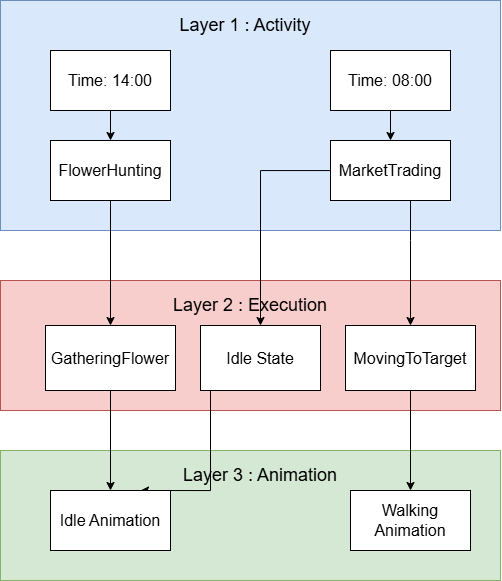

The diagram above was exported from draw.io. Its source (the exported page's mxGraphModel, read from the mxfile embedded in the PNG):
<mxGraphModel dx="1226" dy="701" grid="1" gridSize="10" guides="1" tooltips="1" connect="1" arrows="1" fold="1" page="1" pageScale="1" pageWidth="11920" pageHeight="11200" math="0" shadow="0">
  <root>
    <mxCell id="0" />
    <mxCell id="1" parent="0" />
    <mxCell id="g-q0SBlGNOZxSBpOUBSX-2" parent="1" style="rounded=0;whiteSpace=wrap;html=1;fillColor=#dae8fc;strokeColor=#6c8ebf;" value="" vertex="1">
      <mxGeometry height="230" width="500" x="720" y="120" as="geometry" />
    </mxCell>
    <mxCell id="g-q0SBlGNOZxSBpOUBSX-3" parent="1" style="text;html=1;whiteSpace=wrap;strokeColor=none;fillColor=none;align=center;verticalAlign=middle;rounded=0;" value="&lt;font style=&quot;font-size: 18px;&quot;&gt;Layer 1 : Activity&lt;/font&gt;" vertex="1">
      <mxGeometry height="30" width="170" x="880" y="130" as="geometry" />
    </mxCell>
    <mxCell id="g-q0SBlGNOZxSBpOUBSX-8" edge="1" parent="1" source="g-q0SBlGNOZxSBpOUBSX-4" style="edgeStyle=orthogonalEdgeStyle;rounded=0;orthogonalLoop=1;jettySize=auto;html=1;" target="g-q0SBlGNOZxSBpOUBSX-6" value="">
      <mxGeometry relative="1" as="geometry" />
    </mxCell>
    <mxCell id="g-q0SBlGNOZxSBpOUBSX-4" parent="1" style="rounded=0;whiteSpace=wrap;html=1;" value="&lt;font style=&quot;font-size: 16px;&quot;&gt;Time: 14:00&lt;/font&gt;" vertex="1">
      <mxGeometry height="60" width="120" x="770" y="170" as="geometry" />
    </mxCell>
    <mxCell id="g-q0SBlGNOZxSBpOUBSX-9" edge="1" parent="1" source="g-q0SBlGNOZxSBpOUBSX-5" style="edgeStyle=orthogonalEdgeStyle;rounded=0;orthogonalLoop=1;jettySize=auto;html=1;" target="g-q0SBlGNOZxSBpOUBSX-7" value="">
      <mxGeometry relative="1" as="geometry" />
    </mxCell>
    <mxCell id="g-q0SBlGNOZxSBpOUBSX-5" parent="1" style="rounded=0;whiteSpace=wrap;html=1;" value="&lt;span style=&quot;font-size: 16px;&quot;&gt;Time: 08:00&lt;/span&gt;" vertex="1">
      <mxGeometry height="60" width="120" x="1050" y="170" as="geometry" />
    </mxCell>
    <mxCell id="g-q0SBlGNOZxSBpOUBSX-10" parent="1" style="rounded=0;whiteSpace=wrap;html=1;fillColor=#f8cecc;strokeColor=#b85450;" value="" vertex="1">
      <mxGeometry height="130" width="500" x="720" y="400" as="geometry" />
    </mxCell>
    <mxCell id="g-q0SBlGNOZxSBpOUBSX-16" edge="1" parent="1" source="g-q0SBlGNOZxSBpOUBSX-6" style="edgeStyle=orthogonalEdgeStyle;rounded=0;orthogonalLoop=1;jettySize=auto;html=1;entryX=0.5;entryY=0;entryDx=0;entryDy=0;" target="g-q0SBlGNOZxSBpOUBSX-11">
      <mxGeometry relative="1" as="geometry" />
    </mxCell>
    <mxCell id="g-q0SBlGNOZxSBpOUBSX-6" parent="1" style="rounded=0;whiteSpace=wrap;html=1;" value="&lt;span style=&quot;font-size: 16px;&quot;&gt;FlowerHunting&lt;/span&gt;" vertex="1">
      <mxGeometry height="60" width="120" x="770" y="260" as="geometry" />
    </mxCell>
    <mxCell id="g-q0SBlGNOZxSBpOUBSX-17" edge="1" parent="1" source="g-q0SBlGNOZxSBpOUBSX-7" style="edgeStyle=orthogonalEdgeStyle;rounded=0;orthogonalLoop=1;jettySize=auto;html=1;entryX=0.5;entryY=0;entryDx=0;entryDy=0;" target="g-q0SBlGNOZxSBpOUBSX-14">
      <mxGeometry relative="1" as="geometry">
        <Array as="points">
          <mxPoint x="1130" y="360" />
          <mxPoint x="1130" y="360" />
        </Array>
      </mxGeometry>
    </mxCell>
    <mxCell id="g-q0SBlGNOZxSBpOUBSX-18" edge="1" parent="1" source="g-q0SBlGNOZxSBpOUBSX-7" style="edgeStyle=orthogonalEdgeStyle;rounded=0;orthogonalLoop=1;jettySize=auto;html=1;" target="g-q0SBlGNOZxSBpOUBSX-13">
      <mxGeometry relative="1" as="geometry" />
    </mxCell>
    <mxCell id="g-q0SBlGNOZxSBpOUBSX-7" parent="1" style="rounded=0;whiteSpace=wrap;html=1;" value="&lt;span style=&quot;font-size: 16px;&quot;&gt;MarketTrading&lt;/span&gt;" vertex="1">
      <mxGeometry height="60" width="120" x="1050" y="260" as="geometry" />
    </mxCell>
    <mxCell id="g-q0SBlGNOZxSBpOUBSX-20" parent="1" style="rounded=0;whiteSpace=wrap;html=1;fillColor=#d5e8d4;strokeColor=#82b366;" value="" vertex="1">
      <mxGeometry height="130" width="500" x="720" y="570" as="geometry" />
    </mxCell>
    <mxCell id="g-q0SBlGNOZxSBpOUBSX-24" edge="1" parent="1" source="g-q0SBlGNOZxSBpOUBSX-11" style="edgeStyle=orthogonalEdgeStyle;rounded=0;orthogonalLoop=1;jettySize=auto;html=1;entryX=0.5;entryY=0;entryDx=0;entryDy=0;" target="g-q0SBlGNOZxSBpOUBSX-22">
      <mxGeometry relative="1" as="geometry" />
    </mxCell>
    <mxCell id="g-q0SBlGNOZxSBpOUBSX-11" parent="1" style="rounded=0;whiteSpace=wrap;html=1;" value="&lt;span style=&quot;font-size: 16px;&quot;&gt;GatheringFlower&lt;/span&gt;" vertex="1">
      <mxGeometry height="65" width="130" x="765" y="445" as="geometry" />
    </mxCell>
    <mxCell id="g-q0SBlGNOZxSBpOUBSX-12" parent="1" style="text;html=1;whiteSpace=wrap;strokeColor=none;fillColor=none;align=center;verticalAlign=middle;rounded=0;" value="&lt;font style=&quot;font-size: 18px;&quot;&gt;Layer 2 : Execution&lt;/font&gt;" vertex="1">
      <mxGeometry height="30" width="170" x="885" y="410" as="geometry" />
    </mxCell>
    <mxCell id="g-q0SBlGNOZxSBpOUBSX-25" edge="1" parent="1" source="g-q0SBlGNOZxSBpOUBSX-13" style="edgeStyle=orthogonalEdgeStyle;rounded=0;orthogonalLoop=1;jettySize=auto;html=1;entryX=0.75;entryY=0;entryDx=0;entryDy=0;" target="g-q0SBlGNOZxSBpOUBSX-22">
      <mxGeometry relative="1" as="geometry">
        <Array as="points">
          <mxPoint x="930" y="610" />
        </Array>
      </mxGeometry>
    </mxCell>
    <mxCell id="g-q0SBlGNOZxSBpOUBSX-13" parent="1" style="rounded=0;whiteSpace=wrap;html=1;" value="&lt;span style=&quot;font-size: 16px;&quot;&gt;Idle State&lt;/span&gt;" vertex="1">
      <mxGeometry height="65" width="120" x="920" y="445" as="geometry" />
    </mxCell>
    <mxCell id="g-q0SBlGNOZxSBpOUBSX-26" edge="1" parent="1" source="g-q0SBlGNOZxSBpOUBSX-14" style="edgeStyle=orthogonalEdgeStyle;rounded=0;orthogonalLoop=1;jettySize=auto;html=1;" target="g-q0SBlGNOZxSBpOUBSX-23">
      <mxGeometry relative="1" as="geometry" />
    </mxCell>
    <mxCell id="g-q0SBlGNOZxSBpOUBSX-14" parent="1" style="rounded=0;whiteSpace=wrap;html=1;" value="&lt;span style=&quot;font-size: 16px;&quot;&gt;MovingToTarget&lt;/span&gt;" vertex="1">
      <mxGeometry height="65" width="130" x="1065" y="445" as="geometry" />
    </mxCell>
    <mxCell id="g-q0SBlGNOZxSBpOUBSX-21" parent="1" style="text;html=1;whiteSpace=wrap;strokeColor=none;fillColor=none;align=center;verticalAlign=middle;rounded=0;" value="&lt;font style=&quot;font-size: 18px;&quot;&gt;Layer 3 : Animation&lt;/font&gt;" vertex="1">
      <mxGeometry height="30" width="170" x="895" y="580" as="geometry" />
    </mxCell>
    <mxCell id="g-q0SBlGNOZxSBpOUBSX-22" parent="1" style="rounded=0;whiteSpace=wrap;html=1;" value="&lt;span style=&quot;font-size: 16px;&quot;&gt;Idle Animation&lt;/span&gt;" vertex="1">
      <mxGeometry height="60" width="120" x="770" y="610" as="geometry" />
    </mxCell>
    <mxCell id="g-q0SBlGNOZxSBpOUBSX-23" parent="1" style="rounded=0;whiteSpace=wrap;html=1;" value="&lt;span style=&quot;font-size: 16px;&quot;&gt;Walking Animation&lt;/span&gt;" vertex="1">
      <mxGeometry height="60" width="120" x="1070" y="610" as="geometry" />
    </mxCell>
  </root>
</mxGraphModel>